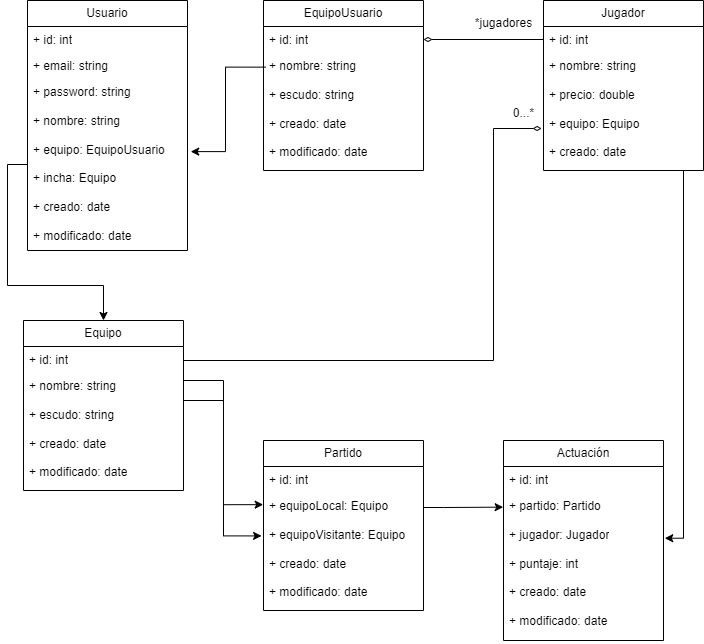

The diagram above was exported from draw.io. Its source (the exported page's mxGraphModel, read from the mxfile embedded in the PNG):
<mxGraphModel dx="2074" dy="772" grid="0" gridSize="10" guides="1" tooltips="1" connect="1" arrows="1" fold="1" page="1" pageScale="1" pageWidth="827" pageHeight="1169" background="#ffffff" math="0" shadow="0">
  <root>
    <mxCell id="0" />
    <mxCell id="1" parent="0" />
    <mxCell id="iYVzZWSnL1glk2w5TrRK-10" value="Usuario" style="swimlane;fontStyle=0;childLayout=stackLayout;horizontal=1;startSize=26;fillColor=none;horizontalStack=0;resizeParent=1;resizeParentMax=0;resizeLast=0;collapsible=1;marginBottom=0;whiteSpace=wrap;html=1;labelBackgroundColor=none;" vertex="1" parent="1">
      <mxGeometry x="84" y="80" width="160" height="250" as="geometry">
        <mxRectangle x="40" y="40" width="80" height="30" as="alternateBounds" />
      </mxGeometry>
    </mxCell>
    <mxCell id="iYVzZWSnL1glk2w5TrRK-11" value="+ id: int" style="text;strokeColor=none;fillColor=none;align=left;verticalAlign=top;spacingLeft=4;spacingRight=4;overflow=hidden;rotatable=0;points=[[0,0.5],[1,0.5]];portConstraint=eastwest;whiteSpace=wrap;html=1;labelBackgroundColor=none;" vertex="1" parent="iYVzZWSnL1glk2w5TrRK-10">
      <mxGeometry y="26" width="160" height="26" as="geometry" />
    </mxCell>
    <mxCell id="iYVzZWSnL1glk2w5TrRK-12" value="+ email: string&lt;span style=&quot;white-space: pre;&quot;&gt;&#09;&lt;/span&gt;&lt;span style=&quot;white-space: pre;&quot;&gt;&#09;&lt;/span&gt;" style="text;strokeColor=none;fillColor=none;align=left;verticalAlign=top;spacingLeft=4;spacingRight=4;overflow=hidden;rotatable=0;points=[[0,0.5],[1,0.5]];portConstraint=eastwest;whiteSpace=wrap;html=1;labelBackgroundColor=none;" vertex="1" parent="iYVzZWSnL1glk2w5TrRK-10">
      <mxGeometry y="52" width="160" height="26" as="geometry" />
    </mxCell>
    <mxCell id="iYVzZWSnL1glk2w5TrRK-13" value="+ password: string&lt;div&gt;&lt;br&gt;&lt;/div&gt;&lt;div&gt;+ nombre: string&lt;/div&gt;&lt;div&gt;&lt;br&gt;&lt;/div&gt;&lt;div&gt;+ equipo: EquipoUsuario&lt;/div&gt;&lt;div&gt;&lt;br&gt;&lt;/div&gt;&lt;div&gt;+ incha: Equipo&lt;/div&gt;&lt;div&gt;&lt;br&gt;&lt;/div&gt;&lt;div&gt;+ creado: date&lt;/div&gt;&lt;div&gt;&lt;br&gt;&lt;/div&gt;&lt;div&gt;+ modificado: date&lt;/div&gt;&lt;div&gt;&lt;br&gt;&lt;/div&gt;&lt;div&gt;&lt;br&gt;&lt;/div&gt;" style="text;strokeColor=none;fillColor=none;align=left;verticalAlign=top;spacingLeft=4;spacingRight=4;overflow=hidden;rotatable=0;points=[[0,0.5],[1,0.5]];portConstraint=eastwest;whiteSpace=wrap;html=1;labelBackgroundColor=none;" vertex="1" parent="iYVzZWSnL1glk2w5TrRK-10">
      <mxGeometry y="78" width="160" height="172" as="geometry" />
    </mxCell>
    <mxCell id="iYVzZWSnL1glk2w5TrRK-19" value="EquipoUsuario" style="swimlane;fontStyle=0;childLayout=stackLayout;horizontal=1;startSize=26;fillColor=none;horizontalStack=0;resizeParent=1;resizeParentMax=0;resizeLast=0;collapsible=1;marginBottom=0;whiteSpace=wrap;html=1;labelBackgroundColor=none;" vertex="1" parent="1">
      <mxGeometry x="320" y="80" width="160" height="170" as="geometry">
        <mxRectangle x="40" y="40" width="80" height="30" as="alternateBounds" />
      </mxGeometry>
    </mxCell>
    <mxCell id="iYVzZWSnL1glk2w5TrRK-20" value="+ id: int" style="text;strokeColor=none;fillColor=none;align=left;verticalAlign=top;spacingLeft=4;spacingRight=4;overflow=hidden;rotatable=0;points=[[0,0.5],[1,0.5]];portConstraint=eastwest;whiteSpace=wrap;html=1;labelBackgroundColor=none;" vertex="1" parent="iYVzZWSnL1glk2w5TrRK-19">
      <mxGeometry y="26" width="160" height="26" as="geometry" />
    </mxCell>
    <mxCell id="iYVzZWSnL1glk2w5TrRK-22" value="&lt;div&gt;&lt;span style=&quot;background-color: initial;&quot;&gt;+ nombre: string&lt;/span&gt;&lt;br&gt;&lt;/div&gt;&lt;div&gt;&lt;br&gt;&lt;/div&gt;&lt;div&gt;+ escudo: string&lt;/div&gt;&lt;div&gt;&lt;br&gt;&lt;/div&gt;&lt;div&gt;+ creado: date&lt;/div&gt;&lt;div&gt;&lt;br&gt;&lt;/div&gt;&lt;div&gt;+ modificado: date&lt;/div&gt;&lt;div&gt;&lt;br&gt;&lt;/div&gt;&lt;div&gt;&lt;br&gt;&lt;/div&gt;" style="text;strokeColor=none;fillColor=none;align=left;verticalAlign=top;spacingLeft=4;spacingRight=4;overflow=hidden;rotatable=0;points=[[0,0.5],[1,0.5]];portConstraint=eastwest;whiteSpace=wrap;html=1;labelBackgroundColor=none;" vertex="1" parent="iYVzZWSnL1glk2w5TrRK-19">
      <mxGeometry y="52" width="160" height="118" as="geometry" />
    </mxCell>
    <mxCell id="iYVzZWSnL1glk2w5TrRK-23" value="Jugador" style="swimlane;fontStyle=0;childLayout=stackLayout;horizontal=1;startSize=26;fillColor=none;horizontalStack=0;resizeParent=1;resizeParentMax=0;resizeLast=0;collapsible=1;marginBottom=0;whiteSpace=wrap;html=1;labelBackgroundColor=none;" vertex="1" parent="1">
      <mxGeometry x="600" y="80" width="160" height="170" as="geometry">
        <mxRectangle x="40" y="40" width="80" height="30" as="alternateBounds" />
      </mxGeometry>
    </mxCell>
    <mxCell id="iYVzZWSnL1glk2w5TrRK-24" value="+ id: int" style="text;strokeColor=none;fillColor=none;align=left;verticalAlign=top;spacingLeft=4;spacingRight=4;overflow=hidden;rotatable=0;points=[[0,0.5],[1,0.5]];portConstraint=eastwest;whiteSpace=wrap;html=1;labelBackgroundColor=none;" vertex="1" parent="iYVzZWSnL1glk2w5TrRK-23">
      <mxGeometry y="26" width="160" height="26" as="geometry" />
    </mxCell>
    <mxCell id="iYVzZWSnL1glk2w5TrRK-25" value="&lt;div&gt;&lt;span style=&quot;background-color: initial;&quot;&gt;+ nombre: string&lt;/span&gt;&lt;br&gt;&lt;/div&gt;&lt;div&gt;&lt;span style=&quot;background-color: initial;&quot;&gt;&lt;br&gt;&lt;/span&gt;&lt;/div&gt;&lt;div&gt;&lt;span style=&quot;background-color: initial;&quot;&gt;+ precio: double&lt;/span&gt;&lt;/div&gt;&lt;div&gt;&lt;span style=&quot;background-color: initial;&quot;&gt;&lt;br&gt;&lt;/span&gt;&lt;/div&gt;&lt;div&gt;&lt;span style=&quot;background-color: initial;&quot;&gt;+ equipo: Equipo&lt;/span&gt;&lt;/div&gt;&lt;div&gt;&lt;span style=&quot;background-color: initial;&quot;&gt;&lt;br&gt;&lt;/span&gt;&lt;/div&gt;&lt;div&gt;&lt;span style=&quot;background-color: initial;&quot;&gt;+ creado: date&lt;/span&gt;&lt;br&gt;&lt;/div&gt;&lt;div&gt;&lt;br&gt;&lt;/div&gt;&lt;div&gt;+modificado: date&lt;/div&gt;&lt;div&gt;&lt;br&gt;&lt;/div&gt;&lt;div&gt;&lt;br&gt;&lt;/div&gt;" style="text;strokeColor=none;fillColor=none;align=left;verticalAlign=top;spacingLeft=4;spacingRight=4;overflow=hidden;rotatable=0;points=[[0,0.5],[1,0.5]];portConstraint=eastwest;whiteSpace=wrap;html=1;labelBackgroundColor=none;" vertex="1" parent="iYVzZWSnL1glk2w5TrRK-23">
      <mxGeometry y="52" width="160" height="118" as="geometry" />
    </mxCell>
    <mxCell id="iYVzZWSnL1glk2w5TrRK-27" value="Equipo" style="swimlane;fontStyle=0;childLayout=stackLayout;horizontal=1;startSize=26;fillColor=none;horizontalStack=0;resizeParent=1;resizeParentMax=0;resizeLast=0;collapsible=1;marginBottom=0;whiteSpace=wrap;html=1;labelBackgroundColor=none;" vertex="1" parent="1">
      <mxGeometry x="80" y="400" width="160" height="170" as="geometry">
        <mxRectangle x="40" y="40" width="80" height="30" as="alternateBounds" />
      </mxGeometry>
    </mxCell>
    <mxCell id="iYVzZWSnL1glk2w5TrRK-28" value="+ id: int" style="text;strokeColor=none;fillColor=none;align=left;verticalAlign=top;spacingLeft=4;spacingRight=4;overflow=hidden;rotatable=0;points=[[0,0.5],[1,0.5]];portConstraint=eastwest;whiteSpace=wrap;html=1;labelBackgroundColor=none;" vertex="1" parent="iYVzZWSnL1glk2w5TrRK-27">
      <mxGeometry y="26" width="160" height="26" as="geometry" />
    </mxCell>
    <mxCell id="iYVzZWSnL1glk2w5TrRK-29" value="&lt;div&gt;&lt;span style=&quot;background-color: initial;&quot;&gt;+ nombre: string&lt;/span&gt;&lt;br&gt;&lt;/div&gt;&lt;div&gt;&lt;br&gt;&lt;/div&gt;&lt;div&gt;+ escudo: string&lt;/div&gt;&lt;div&gt;&lt;br&gt;&lt;/div&gt;&lt;div&gt;+ creado: date&lt;/div&gt;&lt;div&gt;&lt;br&gt;&lt;/div&gt;&lt;div&gt;+ modificado: date&lt;/div&gt;&lt;div&gt;&lt;br&gt;&lt;/div&gt;&lt;div&gt;&lt;br&gt;&lt;/div&gt;" style="text;strokeColor=none;fillColor=none;align=left;verticalAlign=top;spacingLeft=4;spacingRight=4;overflow=hidden;rotatable=0;points=[[0,0.5],[1,0.5]];portConstraint=eastwest;whiteSpace=wrap;html=1;labelBackgroundColor=none;" vertex="1" parent="iYVzZWSnL1glk2w5TrRK-27">
      <mxGeometry y="52" width="160" height="118" as="geometry" />
    </mxCell>
    <mxCell id="iYVzZWSnL1glk2w5TrRK-30" value="Partido" style="swimlane;fontStyle=0;childLayout=stackLayout;horizontal=1;startSize=26;fillColor=none;horizontalStack=0;resizeParent=1;resizeParentMax=0;resizeLast=0;collapsible=1;marginBottom=0;whiteSpace=wrap;html=1;labelBackgroundColor=none;" vertex="1" parent="1">
      <mxGeometry x="320" y="520" width="160" height="170" as="geometry">
        <mxRectangle x="40" y="40" width="80" height="30" as="alternateBounds" />
      </mxGeometry>
    </mxCell>
    <mxCell id="iYVzZWSnL1glk2w5TrRK-31" value="+ id: int" style="text;strokeColor=none;fillColor=none;align=left;verticalAlign=top;spacingLeft=4;spacingRight=4;overflow=hidden;rotatable=0;points=[[0,0.5],[1,0.5]];portConstraint=eastwest;whiteSpace=wrap;html=1;labelBackgroundColor=none;" vertex="1" parent="iYVzZWSnL1glk2w5TrRK-30">
      <mxGeometry y="26" width="160" height="26" as="geometry" />
    </mxCell>
    <mxCell id="iYVzZWSnL1glk2w5TrRK-32" value="&lt;div&gt;&lt;span style=&quot;background-color: initial;&quot;&gt;+ equipoLocal: Equipo&lt;/span&gt;&lt;br&gt;&lt;/div&gt;&lt;div&gt;&lt;br&gt;&lt;/div&gt;&lt;div&gt;+ equipoVisitante: Equipo&lt;/div&gt;&lt;div&gt;&lt;br&gt;&lt;/div&gt;&lt;div&gt;+ creado: date&lt;/div&gt;&lt;div&gt;&lt;br&gt;&lt;/div&gt;&lt;div&gt;+ modificado: date&lt;/div&gt;&lt;div&gt;&lt;br&gt;&lt;/div&gt;&lt;div&gt;&lt;br&gt;&lt;/div&gt;" style="text;strokeColor=none;fillColor=none;align=left;verticalAlign=top;spacingLeft=4;spacingRight=4;overflow=hidden;rotatable=0;points=[[0,0.5],[1,0.5]];portConstraint=eastwest;whiteSpace=wrap;html=1;labelBackgroundColor=none;" vertex="1" parent="iYVzZWSnL1glk2w5TrRK-30">
      <mxGeometry y="52" width="160" height="118" as="geometry" />
    </mxCell>
    <mxCell id="iYVzZWSnL1glk2w5TrRK-33" value="Actuación" style="swimlane;fontStyle=0;childLayout=stackLayout;horizontal=1;startSize=26;fillColor=none;horizontalStack=0;resizeParent=1;resizeParentMax=0;resizeLast=0;collapsible=1;marginBottom=0;whiteSpace=wrap;html=1;labelBackgroundColor=none;" vertex="1" parent="1">
      <mxGeometry x="560" y="520" width="160" height="200" as="geometry">
        <mxRectangle x="40" y="40" width="80" height="30" as="alternateBounds" />
      </mxGeometry>
    </mxCell>
    <mxCell id="iYVzZWSnL1glk2w5TrRK-34" value="+ id: int" style="text;strokeColor=none;fillColor=none;align=left;verticalAlign=top;spacingLeft=4;spacingRight=4;overflow=hidden;rotatable=0;points=[[0,0.5],[1,0.5]];portConstraint=eastwest;whiteSpace=wrap;html=1;labelBackgroundColor=none;" vertex="1" parent="iYVzZWSnL1glk2w5TrRK-33">
      <mxGeometry y="26" width="160" height="26" as="geometry" />
    </mxCell>
    <mxCell id="iYVzZWSnL1glk2w5TrRK-35" value="&lt;div&gt;&lt;span style=&quot;background-color: initial;&quot;&gt;+ partido: Partido&lt;/span&gt;&lt;br&gt;&lt;/div&gt;&lt;div&gt;&lt;br&gt;&lt;/div&gt;&lt;div&gt;+ jugador: Jugador&lt;/div&gt;&lt;div&gt;&lt;br&gt;&lt;/div&gt;&lt;div&gt;+ puntaje: int&lt;/div&gt;&lt;div&gt;&lt;br&gt;&lt;/div&gt;&lt;div&gt;+ creado: date&lt;/div&gt;&lt;div&gt;&lt;br&gt;&lt;/div&gt;&lt;div&gt;+ modificado: date&lt;/div&gt;&lt;div&gt;&lt;br&gt;&lt;/div&gt;&lt;div&gt;&lt;br&gt;&lt;/div&gt;" style="text;strokeColor=none;fillColor=none;align=left;verticalAlign=top;spacingLeft=4;spacingRight=4;overflow=hidden;rotatable=0;points=[[0,0.5],[1,0.5]];portConstraint=eastwest;whiteSpace=wrap;html=1;labelBackgroundColor=none;" vertex="1" parent="iYVzZWSnL1glk2w5TrRK-33">
      <mxGeometry y="52" width="160" height="148" as="geometry" />
    </mxCell>
    <mxCell id="iYVzZWSnL1glk2w5TrRK-38" style="edgeStyle=orthogonalEdgeStyle;rounded=0;orthogonalLoop=1;jettySize=auto;html=1;entryX=1.02;entryY=0.425;entryDx=0;entryDy=0;entryPerimeter=0;exitX=0.013;exitY=0.124;exitDx=0;exitDy=0;exitPerimeter=0;labelBackgroundColor=none;fontColor=default;" edge="1" parent="1" source="iYVzZWSnL1glk2w5TrRK-22" target="iYVzZWSnL1glk2w5TrRK-13">
      <mxGeometry relative="1" as="geometry" />
    </mxCell>
    <mxCell id="iYVzZWSnL1glk2w5TrRK-42" style="edgeStyle=orthogonalEdgeStyle;rounded=0;orthogonalLoop=1;jettySize=auto;html=1;entryX=-0.002;entryY=0.099;entryDx=0;entryDy=0;entryPerimeter=0;labelBackgroundColor=none;fontColor=default;" edge="1" parent="1" source="iYVzZWSnL1glk2w5TrRK-32" target="iYVzZWSnL1glk2w5TrRK-35">
      <mxGeometry relative="1" as="geometry">
        <Array as="points">
          <mxPoint x="500" y="587" />
          <mxPoint x="500" y="587" />
        </Array>
      </mxGeometry>
    </mxCell>
    <mxCell id="iYVzZWSnL1glk2w5TrRK-43" style="edgeStyle=orthogonalEdgeStyle;rounded=0;orthogonalLoop=1;jettySize=auto;html=1;entryX=-0.002;entryY=0.103;entryDx=0;entryDy=0;entryPerimeter=0;labelBackgroundColor=none;fontColor=default;" edge="1" parent="1" source="iYVzZWSnL1glk2w5TrRK-29" target="iYVzZWSnL1glk2w5TrRK-32">
      <mxGeometry relative="1" as="geometry">
        <Array as="points">
          <mxPoint x="280" y="460" />
          <mxPoint x="280" y="584" />
        </Array>
      </mxGeometry>
    </mxCell>
    <mxCell id="iYVzZWSnL1glk2w5TrRK-44" style="edgeStyle=orthogonalEdgeStyle;rounded=0;orthogonalLoop=1;jettySize=auto;html=1;entryX=-0.012;entryY=0.368;entryDx=0;entryDy=0;entryPerimeter=0;labelBackgroundColor=none;fontColor=default;" edge="1" parent="1" source="iYVzZWSnL1glk2w5TrRK-29" target="iYVzZWSnL1glk2w5TrRK-32">
      <mxGeometry relative="1" as="geometry">
        <Array as="points">
          <mxPoint x="280" y="480" />
          <mxPoint x="280" y="615" />
        </Array>
      </mxGeometry>
    </mxCell>
    <mxCell id="iYVzZWSnL1glk2w5TrRK-45" style="edgeStyle=orthogonalEdgeStyle;rounded=0;orthogonalLoop=1;jettySize=auto;html=1;entryX=1.008;entryY=0.309;entryDx=0;entryDy=0;entryPerimeter=0;labelBackgroundColor=none;fontColor=default;" edge="1" parent="1" source="iYVzZWSnL1glk2w5TrRK-25" target="iYVzZWSnL1glk2w5TrRK-35">
      <mxGeometry relative="1" as="geometry">
        <Array as="points">
          <mxPoint x="740" y="618" />
        </Array>
      </mxGeometry>
    </mxCell>
    <mxCell id="iYVzZWSnL1glk2w5TrRK-46" style="edgeStyle=orthogonalEdgeStyle;rounded=0;orthogonalLoop=1;jettySize=auto;html=1;entryX=-0.012;entryY=0.625;entryDx=0;entryDy=0;entryPerimeter=0;endArrow=diamondThin;endFill=0;labelBackgroundColor=none;fontColor=default;" edge="1" parent="1">
      <mxGeometry relative="1" as="geometry">
        <mxPoint x="240" y="441.25" as="sourcePoint" />
        <mxPoint x="598.0799999999999" y="208" as="targetPoint" />
        <Array as="points">
          <mxPoint x="240" y="440" />
          <mxPoint x="550" y="440" />
          <mxPoint x="550" y="208" />
        </Array>
      </mxGeometry>
    </mxCell>
    <mxCell id="iYVzZWSnL1glk2w5TrRK-47" value="0...*" style="text;html=1;align=center;verticalAlign=middle;resizable=0;points=[];autosize=1;strokeColor=none;fillColor=none;labelBackgroundColor=none;" vertex="1" parent="1">
      <mxGeometry x="560" y="178" width="40" height="30" as="geometry" />
    </mxCell>
    <mxCell id="iYVzZWSnL1glk2w5TrRK-51" style="edgeStyle=orthogonalEdgeStyle;rounded=0;orthogonalLoop=1;jettySize=auto;html=1;entryX=1;entryY=0.5;entryDx=0;entryDy=0;endArrow=diamondThin;endFill=0;labelBackgroundColor=none;fontColor=default;" edge="1" parent="1" source="iYVzZWSnL1glk2w5TrRK-24" target="iYVzZWSnL1glk2w5TrRK-20">
      <mxGeometry relative="1" as="geometry" />
    </mxCell>
    <mxCell id="iYVzZWSnL1glk2w5TrRK-52" value="*jugadores" style="text;html=1;align=center;verticalAlign=middle;resizable=0;points=[];autosize=1;strokeColor=none;fillColor=none;labelBackgroundColor=none;" vertex="1" parent="1">
      <mxGeometry x="520" y="88" width="80" height="30" as="geometry" />
    </mxCell>
    <mxCell id="iYVzZWSnL1glk2w5TrRK-57" style="edgeStyle=orthogonalEdgeStyle;rounded=0;orthogonalLoop=1;jettySize=auto;html=1;entryX=0.5;entryY=0;entryDx=0;entryDy=0;" edge="1" parent="1" source="iYVzZWSnL1glk2w5TrRK-13" target="iYVzZWSnL1glk2w5TrRK-27">
      <mxGeometry relative="1" as="geometry" />
    </mxCell>
  </root>
</mxGraphModel>